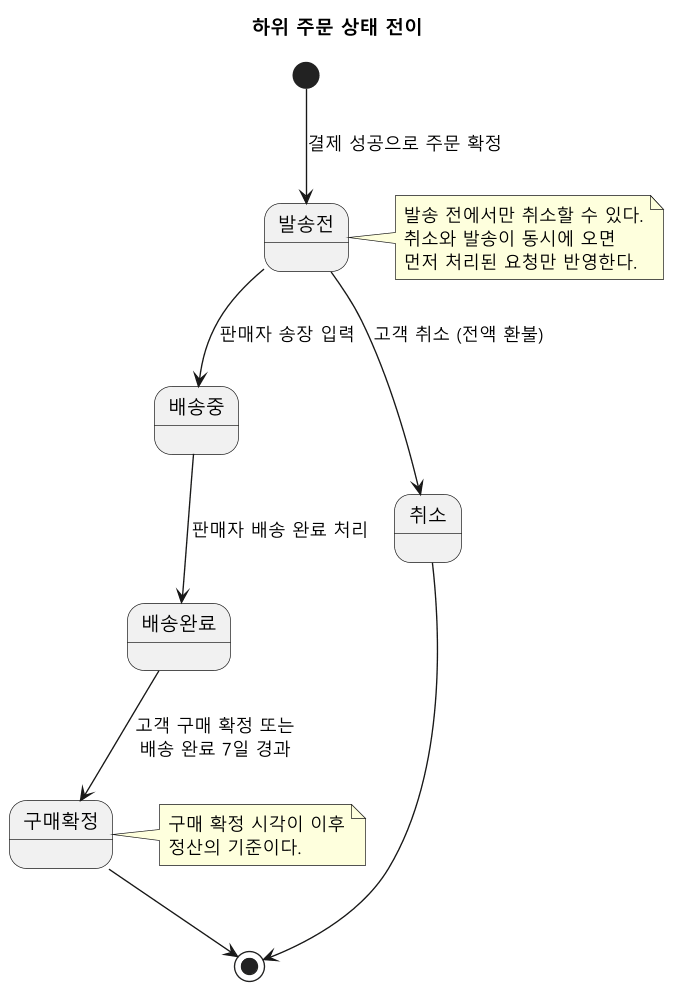

The diagram above was rendered by PlantUML. Its source (embedded in the PNG):
@startuml
skinparam defaultFontName "Malgun Gothic"
skinparam dpi 130
' 하위 주문 상태 전이 (data-model.md의 허용 목록과 같다)
title 하위 주문 상태 전이

[*] --> 발송전 : 결제 성공으로 주문 확정
발송전 --> 배송중 : 판매자 송장 입력
발송전 --> 취소 : 고객 취소 (전액 환불)
배송중 --> 배송완료 : 판매자 배송 완료 처리
배송완료 --> 구매확정 : 고객 구매 확정 또는\n배송 완료 7일 경과
구매확정 --> [*]
취소 --> [*]

note right of 발송전
  발송 전에서만 취소할 수 있다.
  취소와 발송이 동시에 오면
  먼저 처리된 요청만 반영한다.
end note

note right of 구매확정
  구매 확정 시각이 이후
  정산의 기준이다.
end note
@enduml